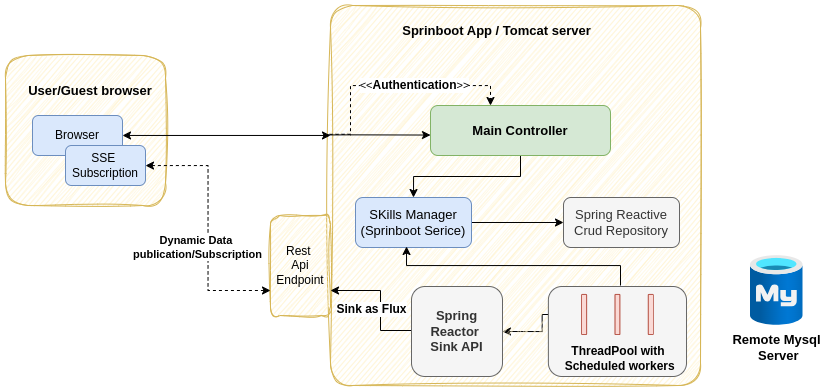

The diagram above was exported from draw.io. Its source (the exported page's mxGraphModel, read from the mxfile embedded in the PNG):
<mxGraphModel dx="1040" dy="601" grid="1" gridSize="10" guides="1" tooltips="1" connect="1" arrows="1" fold="1" page="1" pageScale="1" pageWidth="827" pageHeight="1169" math="0" shadow="0">
  <root>
    <mxCell id="0" />
    <mxCell id="1" parent="0" />
    <mxCell id="i-8hcK0DhHlVso0w6btU-60" style="edgeStyle=orthogonalEdgeStyle;rounded=0;orthogonalLoop=1;jettySize=auto;html=1;entryX=1;entryY=0.5;entryDx=0;entryDy=0;" edge="1" parent="1" source="i-8hcK0DhHlVso0w6btU-5" target="i-8hcK0DhHlVso0w6btU-59">
      <mxGeometry relative="1" as="geometry" />
    </mxCell>
    <mxCell id="i-8hcK0DhHlVso0w6btU-2" value="" style="rounded=1;whiteSpace=wrap;html=1;fillColor=#fff2cc;strokeColor=#d6b656;sketch=1;curveFitting=1;jiggle=2;arcSize=6;" vertex="1" parent="1">
      <mxGeometry x="400" y="70" width="370" height="380" as="geometry" />
    </mxCell>
    <mxCell id="i-8hcK0DhHlVso0w6btU-45" style="edgeStyle=orthogonalEdgeStyle;rounded=0;orthogonalLoop=1;jettySize=auto;html=1;exitX=-0.003;exitY=0.339;exitDx=0;exitDy=0;exitPerimeter=0;entryX=0.5;entryY=0;entryDx=0;entryDy=0;dashed=1;" edge="1" parent="1">
      <mxGeometry relative="1" as="geometry">
        <mxPoint x="399.06999999999994" y="198.82" as="sourcePoint" />
        <mxPoint x="560" y="170" as="targetPoint" />
        <Array as="points">
          <mxPoint x="420" y="199" />
          <mxPoint x="420" y="150" />
          <mxPoint x="560" y="150" />
        </Array>
      </mxGeometry>
    </mxCell>
    <mxCell id="i-8hcK0DhHlVso0w6btU-47" value="&amp;lt;&amp;lt;&lt;b&gt;&lt;font style=&quot;font-size: 12px;&quot;&gt;Authentication&lt;/font&gt;&lt;/b&gt;&amp;gt;&amp;gt;" style="edgeLabel;html=1;align=center;verticalAlign=middle;resizable=0;points=[];" vertex="1" connectable="0" parent="i-8hcK0DhHlVso0w6btU-45">
      <mxGeometry x="-0.036" y="1" relative="1" as="geometry">
        <mxPoint x="22" as="offset" />
      </mxGeometry>
    </mxCell>
    <mxCell id="i-8hcK0DhHlVso0w6btU-3" value="&lt;b&gt;&lt;font style=&quot;font-size: 13px;&quot;&gt;Sprinboot App / Tomcat server&lt;/font&gt;&lt;/b&gt;" style="text;html=1;align=center;verticalAlign=middle;whiteSpace=wrap;rounded=0;" vertex="1" parent="1">
      <mxGeometry x="470" y="80" width="192.5" height="30" as="geometry" />
    </mxCell>
    <mxCell id="i-8hcK0DhHlVso0w6btU-11" value="" style="group" vertex="1" connectable="0" parent="1">
      <mxGeometry x="626" y="351" width="130" height="90" as="geometry" />
    </mxCell>
    <mxCell id="i-8hcK0DhHlVso0w6btU-7" value="" style="rounded=1;whiteSpace=wrap;html=1;fillColor=#f5f5f5;strokeColor=#666666;fontColor=#333333;" vertex="1" parent="i-8hcK0DhHlVso0w6btU-11">
      <mxGeometry x="-8.125" width="138.125" height="90" as="geometry" />
    </mxCell>
    <mxCell id="i-8hcK0DhHlVso0w6btU-5" value="" style="rounded=1;whiteSpace=wrap;html=1;fillColor=#fad9d5;strokeColor=#ae4132;flipH=0;" vertex="1" parent="i-8hcK0DhHlVso0w6btU-11">
      <mxGeometry x="25.1875" y="8" width="4.875000000000001" height="40" as="geometry" />
    </mxCell>
    <mxCell id="i-8hcK0DhHlVso0w6btU-6" value="" style="rounded=1;whiteSpace=wrap;html=1;fillColor=#fad9d5;strokeColor=#ae4132;" vertex="1" parent="i-8hcK0DhHlVso0w6btU-11">
      <mxGeometry x="91.8125" y="8" width="4.875000000000001" height="40" as="geometry" />
    </mxCell>
    <mxCell id="i-8hcK0DhHlVso0w6btU-35" value="" style="rounded=1;whiteSpace=wrap;html=1;fillColor=#fad9d5;strokeColor=#ae4132;flipH=0;" vertex="1" parent="i-8hcK0DhHlVso0w6btU-11">
      <mxGeometry x="58.50000000000001" y="8" width="4.875000000000001" height="40" as="geometry" />
    </mxCell>
    <mxCell id="i-8hcK0DhHlVso0w6btU-40" value="&lt;b&gt;ThreadPool with&lt;/b&gt;&lt;div&gt;&lt;b style=&quot;background-color: initial;&quot;&gt;&amp;nbsp;Scheduled workers&lt;/b&gt;&lt;/div&gt;" style="text;html=1;align=center;verticalAlign=middle;whiteSpace=wrap;rounded=0;" vertex="1" parent="i-8hcK0DhHlVso0w6btU-11">
      <mxGeometry x="-11.375000000000002" y="57" width="146.25" height="30" as="geometry" />
    </mxCell>
    <mxCell id="i-8hcK0DhHlVso0w6btU-12" value="Rest&amp;nbsp;&lt;div&gt;Api Endpoint&lt;/div&gt;" style="rounded=1;whiteSpace=wrap;html=1;fillColor=#fff2cc;strokeColor=#d6b656;sketch=1;curveFitting=1;jiggle=2;" vertex="1" parent="1">
      <mxGeometry x="340" y="280" width="60" height="100" as="geometry" />
    </mxCell>
    <mxCell id="i-8hcK0DhHlVso0w6btU-48" style="edgeStyle=orthogonalEdgeStyle;rounded=0;orthogonalLoop=1;jettySize=auto;html=1;entryX=0.5;entryY=0;entryDx=0;entryDy=0;" edge="1" parent="1" source="i-8hcK0DhHlVso0w6btU-13" target="i-8hcK0DhHlVso0w6btU-32">
      <mxGeometry relative="1" as="geometry" />
    </mxCell>
    <mxCell id="i-8hcK0DhHlVso0w6btU-13" value="&lt;b&gt;&lt;font style=&quot;font-size: 13px;&quot;&gt;Main Controller&lt;/font&gt;&lt;/b&gt;" style="rounded=1;whiteSpace=wrap;html=1;fillColor=#d5e8d4;strokeColor=#82b366;" vertex="1" parent="1">
      <mxGeometry x="500" y="170" width="180" height="50" as="geometry" />
    </mxCell>
    <mxCell id="i-8hcK0DhHlVso0w6btU-22" value="" style="rounded=1;whiteSpace=wrap;html=1;fillColor=#fff2cc;strokeColor=#d6b656;sketch=1;curveFitting=1;jiggle=2;" vertex="1" parent="1">
      <mxGeometry x="75" y="120" width="160" height="150" as="geometry" />
    </mxCell>
    <mxCell id="i-8hcK0DhHlVso0w6btU-26" value="" style="group" vertex="1" connectable="0" parent="1">
      <mxGeometry x="95" y="170" width="120" height="80" as="geometry" />
    </mxCell>
    <mxCell id="i-8hcK0DhHlVso0w6btU-23" value="Browser" style="rounded=1;whiteSpace=wrap;html=1;fillColor=#dae8fc;strokeColor=#6c8ebf;" vertex="1" parent="i-8hcK0DhHlVso0w6btU-26">
      <mxGeometry x="7" y="10" width="90" height="40" as="geometry" />
    </mxCell>
    <mxCell id="i-8hcK0DhHlVso0w6btU-25" value="SSE&amp;nbsp;&lt;div&gt;Subscription&lt;/div&gt;" style="rounded=1;whiteSpace=wrap;html=1;fillColor=#dae8fc;strokeColor=#6c8ebf;" vertex="1" parent="i-8hcK0DhHlVso0w6btU-26">
      <mxGeometry x="40" y="40" width="80" height="40" as="geometry" />
    </mxCell>
    <mxCell id="i-8hcK0DhHlVso0w6btU-27" value="&lt;font style=&quot;font-size: 13px;&quot;&gt;&lt;b&gt;User/Guest browser&lt;/b&gt;&lt;/font&gt;" style="text;html=1;align=center;verticalAlign=middle;whiteSpace=wrap;rounded=0;" vertex="1" parent="1">
      <mxGeometry x="95" y="140" width="130" height="30" as="geometry" />
    </mxCell>
    <mxCell id="i-8hcK0DhHlVso0w6btU-28" style="edgeStyle=orthogonalEdgeStyle;rounded=0;orthogonalLoop=1;jettySize=auto;html=1;entryX=0;entryY=0.75;entryDx=0;entryDy=0;dashed=1;startArrow=classic;startFill=1;" edge="1" parent="1" source="i-8hcK0DhHlVso0w6btU-25" target="i-8hcK0DhHlVso0w6btU-12">
      <mxGeometry relative="1" as="geometry" />
    </mxCell>
    <mxCell id="i-8hcK0DhHlVso0w6btU-42" value="&lt;b&gt;Dynamic Data&amp;nbsp;&lt;/b&gt;&lt;div&gt;&lt;b&gt;publication/Subscription&lt;/b&gt;&lt;/div&gt;" style="edgeLabel;html=1;align=center;verticalAlign=middle;resizable=0;points=[];" vertex="1" connectable="0" parent="i-8hcK0DhHlVso0w6btU-28">
      <mxGeometry x="0.4647" y="3" relative="1" as="geometry">
        <mxPoint x="-14" y="-40" as="offset" />
      </mxGeometry>
    </mxCell>
    <mxCell id="i-8hcK0DhHlVso0w6btU-14" value="&lt;font style=&quot;font-size: 13px;&quot;&gt;Spring&amp;nbsp;&lt;span style=&quot;background-color: initial;&quot;&gt;Reactive Crud Repository&lt;/span&gt;&lt;/font&gt;" style="rounded=1;whiteSpace=wrap;html=1;fillColor=#f5f5f5;strokeColor=#666666;fontColor=#333333;" vertex="1" parent="1">
      <mxGeometry x="633" y="262" width="116" height="50" as="geometry" />
    </mxCell>
    <mxCell id="i-8hcK0DhHlVso0w6btU-51" style="edgeStyle=orthogonalEdgeStyle;rounded=0;orthogonalLoop=1;jettySize=auto;html=1;entryX=0;entryY=0.5;entryDx=0;entryDy=0;" edge="1" parent="1" source="i-8hcK0DhHlVso0w6btU-32" target="i-8hcK0DhHlVso0w6btU-14">
      <mxGeometry relative="1" as="geometry" />
    </mxCell>
    <mxCell id="i-8hcK0DhHlVso0w6btU-32" value="&lt;font style=&quot;font-size: 13px;&quot;&gt;SKills Manager&lt;/font&gt;&lt;div style=&quot;font-size: 13px;&quot;&gt;&lt;font style=&quot;font-size: 13px;&quot;&gt;(Sprinboot Serice)&lt;/font&gt;&lt;/div&gt;" style="rounded=1;whiteSpace=wrap;html=1;fillColor=#dae8fc;strokeColor=#6c8ebf;" vertex="1" parent="1">
      <mxGeometry x="425" y="262" width="116" height="50" as="geometry" />
    </mxCell>
    <mxCell id="i-8hcK0DhHlVso0w6btU-43" style="edgeStyle=orthogonalEdgeStyle;rounded=0;orthogonalLoop=1;jettySize=auto;html=1;entryX=0;entryY=0.342;entryDx=0;entryDy=0;entryPerimeter=0;startArrow=classic;startFill=1;" edge="1" parent="1" source="i-8hcK0DhHlVso0w6btU-23" target="i-8hcK0DhHlVso0w6btU-2">
      <mxGeometry relative="1" as="geometry" />
    </mxCell>
    <mxCell id="i-8hcK0DhHlVso0w6btU-46" style="edgeStyle=orthogonalEdgeStyle;rounded=0;orthogonalLoop=1;jettySize=auto;html=1;entryX=0.002;entryY=0.611;entryDx=0;entryDy=0;entryPerimeter=0;exitX=-0.007;exitY=0.338;exitDx=0;exitDy=0;exitPerimeter=0;" edge="1" parent="1">
      <mxGeometry relative="1" as="geometry">
        <mxPoint x="397.83000000000004" y="199.44" as="sourcePoint" />
        <mxPoint x="500" y="199.55" as="targetPoint" />
        <Array as="points">
          <mxPoint x="420" y="199" />
          <mxPoint x="420" y="200" />
        </Array>
      </mxGeometry>
    </mxCell>
    <mxCell id="i-8hcK0DhHlVso0w6btU-49" style="edgeStyle=orthogonalEdgeStyle;rounded=0;orthogonalLoop=1;jettySize=auto;html=1;entryX=0.44;entryY=0.98;entryDx=0;entryDy=0;entryPerimeter=0;" edge="1" parent="1" target="i-8hcK0DhHlVso0w6btU-32">
      <mxGeometry relative="1" as="geometry">
        <mxPoint x="690" y="350" as="sourcePoint" />
        <Array as="points">
          <mxPoint x="690" y="330" />
          <mxPoint x="476" y="330" />
        </Array>
      </mxGeometry>
    </mxCell>
    <mxCell id="i-8hcK0DhHlVso0w6btU-52" value="&lt;font style=&quot;font-size: 13px;&quot;&gt;&lt;b&gt;Remote Mysql&lt;/b&gt;&lt;/font&gt;&lt;div style=&quot;font-size: 13px;&quot;&gt;&lt;font style=&quot;font-size: 13px;&quot;&gt;&lt;b&gt;&amp;nbsp;Server&lt;/b&gt;&lt;/font&gt;&lt;/div&gt;" style="image;aspect=fixed;html=1;points=[];align=center;fontSize=12;image=img/lib/azure2/databases/Azure_Database_MySQL_Server.svg;" vertex="1" parent="1">
      <mxGeometry x="820" y="320" width="52.5" height="70" as="geometry" />
    </mxCell>
    <mxCell id="i-8hcK0DhHlVso0w6btU-61" style="edgeStyle=orthogonalEdgeStyle;rounded=0;orthogonalLoop=1;jettySize=auto;html=1;entryX=1;entryY=0.75;entryDx=0;entryDy=0;" edge="1" parent="1" source="i-8hcK0DhHlVso0w6btU-59" target="i-8hcK0DhHlVso0w6btU-12">
      <mxGeometry relative="1" as="geometry">
        <Array as="points">
          <mxPoint x="450" y="395" />
          <mxPoint x="450" y="355" />
        </Array>
      </mxGeometry>
    </mxCell>
    <mxCell id="i-8hcK0DhHlVso0w6btU-64" value="&lt;b&gt;&lt;font style=&quot;font-size: 12px;&quot;&gt;Sink as Flux&lt;/font&gt;&lt;/b&gt;" style="edgeLabel;html=1;align=center;verticalAlign=middle;resizable=0;points=[];" vertex="1" connectable="0" parent="i-8hcK0DhHlVso0w6btU-61">
      <mxGeometry x="0.2941" relative="1" as="geometry">
        <mxPoint x="-2" y="18" as="offset" />
      </mxGeometry>
    </mxCell>
    <mxCell id="i-8hcK0DhHlVso0w6btU-59" value="&lt;font style=&quot;font-size: 13px;&quot;&gt;&lt;b&gt;Spring Reactor&amp;nbsp;&lt;/b&gt;&lt;/font&gt;&lt;div&gt;&lt;font style=&quot;font-size: 13px;&quot;&gt;&lt;b&gt;Sink API&lt;/b&gt;&lt;/font&gt;&lt;/div&gt;" style="rounded=1;whiteSpace=wrap;html=1;fillColor=#f5f5f5;strokeColor=#666666;fontColor=#333333;" vertex="1" parent="1">
      <mxGeometry x="481" y="351" width="91" height="90" as="geometry" />
    </mxCell>
  </root>
</mxGraphModel>